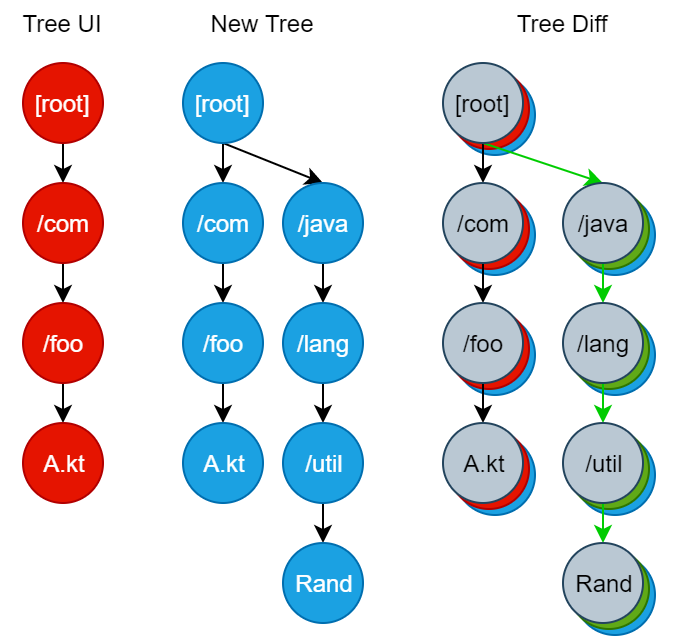

The diagram above was exported from draw.io. Its source (the exported page's mxGraphModel, read from the mxfile embedded in the PNG):
<mxGraphModel dx="1502" dy="663" grid="1" gridSize="10" guides="1" tooltips="1" connect="1" arrows="1" fold="1" page="1" pageScale="1" pageWidth="850" pageHeight="1100" math="0" shadow="0">
  <root>
    <mxCell id="0" />
    <mxCell id="1" parent="0" />
    <mxCell id="2" value="" style="ellipse;whiteSpace=wrap;html=1;aspect=fixed;fillColor=#1ba1e2;strokeColor=#006EAF;fontColor=#ffffff;movable=1;resizable=1;rotatable=1;deletable=1;editable=1;connectable=1;" vertex="1" parent="1">
      <mxGeometry x="916" y="926" width="40" height="40" as="geometry" />
    </mxCell>
    <mxCell id="3" value="" style="ellipse;whiteSpace=wrap;html=1;aspect=fixed;fillColor=#60a917;strokeColor=#2D7600;fontColor=#ffffff;movable=1;resizable=1;rotatable=1;deletable=1;editable=1;connectable=1;" vertex="1" parent="1">
      <mxGeometry x="913" y="923" width="40" height="40" as="geometry" />
    </mxCell>
    <mxCell id="4" value="" style="ellipse;whiteSpace=wrap;html=1;aspect=fixed;fillColor=#1ba1e2;strokeColor=#006EAF;fontColor=#ffffff;movable=1;resizable=1;rotatable=1;deletable=1;editable=1;connectable=1;" vertex="1" parent="1">
      <mxGeometry x="916" y="866" width="40" height="40" as="geometry" />
    </mxCell>
    <mxCell id="5" value="" style="ellipse;whiteSpace=wrap;html=1;aspect=fixed;fillColor=#60a917;strokeColor=#2D7600;fontColor=#ffffff;movable=1;resizable=1;rotatable=1;deletable=1;editable=1;connectable=1;" vertex="1" parent="1">
      <mxGeometry x="913" y="863" width="40" height="40" as="geometry" />
    </mxCell>
    <mxCell id="6" value="" style="ellipse;whiteSpace=wrap;html=1;aspect=fixed;fillColor=#1ba1e2;strokeColor=#006EAF;fontColor=#ffffff;movable=1;resizable=1;rotatable=1;deletable=1;editable=1;connectable=1;" vertex="1" parent="1">
      <mxGeometry x="916" y="806" width="40" height="40" as="geometry" />
    </mxCell>
    <mxCell id="7" value="" style="ellipse;whiteSpace=wrap;html=1;aspect=fixed;fillColor=#60a917;strokeColor=#2D7600;fontColor=#ffffff;movable=1;resizable=1;rotatable=1;deletable=1;editable=1;connectable=1;" vertex="1" parent="1">
      <mxGeometry x="913" y="803" width="40" height="40" as="geometry" />
    </mxCell>
    <mxCell id="8" value="" style="ellipse;whiteSpace=wrap;html=1;aspect=fixed;fillColor=#1ba1e2;strokeColor=#006EAF;fontColor=#ffffff;movable=1;resizable=1;rotatable=1;deletable=1;editable=1;connectable=1;" vertex="1" parent="1">
      <mxGeometry x="916" y="746" width="40" height="40" as="geometry" />
    </mxCell>
    <mxCell id="9" value="" style="ellipse;whiteSpace=wrap;html=1;aspect=fixed;fillColor=#60a917;strokeColor=#2D7600;fontColor=#ffffff;movable=1;resizable=1;rotatable=1;deletable=1;editable=1;connectable=1;" vertex="1" parent="1">
      <mxGeometry x="913" y="743" width="40" height="40" as="geometry" />
    </mxCell>
    <mxCell id="10" value="" style="ellipse;whiteSpace=wrap;html=1;aspect=fixed;fillColor=#1ba1e2;strokeColor=#006EAF;fontColor=#ffffff;movable=1;resizable=1;rotatable=1;deletable=1;editable=1;connectable=1;" vertex="1" parent="1">
      <mxGeometry x="856" y="866" width="40" height="40" as="geometry" />
    </mxCell>
    <mxCell id="11" value="" style="ellipse;whiteSpace=wrap;html=1;aspect=fixed;fillColor=#e51400;strokeColor=#B20000;fontColor=#ffffff;movable=1;resizable=1;rotatable=1;deletable=1;editable=1;connectable=1;" vertex="1" parent="1">
      <mxGeometry x="853" y="863" width="40" height="40" as="geometry" />
    </mxCell>
    <mxCell id="12" value="" style="ellipse;whiteSpace=wrap;html=1;aspect=fixed;fillColor=#1ba1e2;strokeColor=#006EAF;fontColor=#ffffff;movable=1;resizable=1;rotatable=1;deletable=1;editable=1;connectable=1;" vertex="1" parent="1">
      <mxGeometry x="856" y="806" width="40" height="40" as="geometry" />
    </mxCell>
    <mxCell id="13" value="" style="ellipse;whiteSpace=wrap;html=1;aspect=fixed;fillColor=#e51400;strokeColor=#B20000;fontColor=#ffffff;movable=1;resizable=1;rotatable=1;deletable=1;editable=1;connectable=1;" vertex="1" parent="1">
      <mxGeometry x="853" y="803" width="40" height="40" as="geometry" />
    </mxCell>
    <mxCell id="14" value="" style="ellipse;whiteSpace=wrap;html=1;aspect=fixed;fillColor=#1ba1e2;strokeColor=#006EAF;fontColor=#ffffff;movable=1;resizable=1;rotatable=1;deletable=1;editable=1;connectable=1;" vertex="1" parent="1">
      <mxGeometry x="856" y="746" width="40" height="40" as="geometry" />
    </mxCell>
    <mxCell id="15" value="" style="ellipse;whiteSpace=wrap;html=1;aspect=fixed;fillColor=#e51400;strokeColor=#B20000;fontColor=#ffffff;movable=1;resizable=1;rotatable=1;deletable=1;editable=1;connectable=1;" vertex="1" parent="1">
      <mxGeometry x="853" y="743" width="40" height="40" as="geometry" />
    </mxCell>
    <mxCell id="16" value="" style="ellipse;whiteSpace=wrap;html=1;aspect=fixed;fillColor=#1ba1e2;strokeColor=#006EAF;fontColor=#ffffff;movable=1;resizable=1;rotatable=1;deletable=1;editable=1;connectable=1;" vertex="1" parent="1">
      <mxGeometry x="856" y="686" width="40" height="40" as="geometry" />
    </mxCell>
    <mxCell id="17" value="" style="ellipse;whiteSpace=wrap;html=1;aspect=fixed;fillColor=#e51400;strokeColor=#B20000;fontColor=#ffffff;movable=1;resizable=1;rotatable=1;deletable=1;editable=1;connectable=1;" vertex="1" parent="1">
      <mxGeometry x="853" y="683" width="40" height="40" as="geometry" />
    </mxCell>
    <mxCell id="18" style="rounded=0;orthogonalLoop=1;jettySize=auto;html=1;exitX=0.5;exitY=1;exitDx=0;exitDy=0;entryX=0.5;entryY=0;entryDx=0;entryDy=0;" edge="1" source="19" target="21" parent="1">
      <mxGeometry relative="1" as="geometry" />
    </mxCell>
    <mxCell id="19" value="[root]" style="ellipse;whiteSpace=wrap;html=1;aspect=fixed;fillColor=#e51400;strokeColor=#B20000;fontColor=#ffffff;" vertex="1" parent="1">
      <mxGeometry x="640" y="680" width="40" height="40" as="geometry" />
    </mxCell>
    <mxCell id="20" style="edgeStyle=none;rounded=0;orthogonalLoop=1;jettySize=auto;html=1;exitX=0.5;exitY=1;exitDx=0;exitDy=0;entryX=0.5;entryY=0;entryDx=0;entryDy=0;" edge="1" source="21" target="23" parent="1">
      <mxGeometry relative="1" as="geometry" />
    </mxCell>
    <mxCell id="21" value="/com" style="ellipse;whiteSpace=wrap;html=1;aspect=fixed;fillColor=#e51400;strokeColor=#B20000;fontColor=#ffffff;" vertex="1" parent="1">
      <mxGeometry x="640" y="740" width="40" height="40" as="geometry" />
    </mxCell>
    <mxCell id="22" style="edgeStyle=none;rounded=0;orthogonalLoop=1;jettySize=auto;html=1;exitX=0.5;exitY=1;exitDx=0;exitDy=0;entryX=0.5;entryY=0;entryDx=0;entryDy=0;" edge="1" source="23" target="24" parent="1">
      <mxGeometry relative="1" as="geometry" />
    </mxCell>
    <mxCell id="23" value="/foo" style="ellipse;whiteSpace=wrap;html=1;aspect=fixed;fillColor=#e51400;strokeColor=#B20000;fontColor=#ffffff;" vertex="1" parent="1">
      <mxGeometry x="640" y="800" width="40" height="40" as="geometry" />
    </mxCell>
    <mxCell id="24" value="&lt;font style=&quot;font-size: 12px&quot;&gt;A.kt&lt;/font&gt;" style="ellipse;whiteSpace=wrap;html=1;aspect=fixed;fillColor=#e51400;strokeColor=#B20000;fontColor=#ffffff;" vertex="1" parent="1">
      <mxGeometry x="640" y="860" width="40" height="40" as="geometry" />
    </mxCell>
    <mxCell id="25" value="Tree UI" style="text;html=1;align=center;verticalAlign=middle;whiteSpace=wrap;rounded=0;" vertex="1" parent="1">
      <mxGeometry x="630" y="650" width="60" height="20" as="geometry" />
    </mxCell>
    <mxCell id="26" style="rounded=0;orthogonalLoop=1;jettySize=auto;html=1;exitX=0.5;exitY=1;exitDx=0;exitDy=0;entryX=0.5;entryY=0;entryDx=0;entryDy=0;" edge="1" source="28" target="30" parent="1">
      <mxGeometry relative="1" as="geometry" />
    </mxCell>
    <mxCell id="27" style="edgeStyle=none;rounded=0;orthogonalLoop=1;jettySize=auto;html=1;exitX=0.5;exitY=1;exitDx=0;exitDy=0;entryX=0.5;entryY=0;entryDx=0;entryDy=0;" edge="1" source="28" target="34" parent="1">
      <mxGeometry relative="1" as="geometry" />
    </mxCell>
    <mxCell id="28" value="[root]" style="ellipse;whiteSpace=wrap;html=1;aspect=fixed;fillColor=#1ba1e2;strokeColor=#006EAF;fontColor=#ffffff;" vertex="1" parent="1">
      <mxGeometry x="720" y="680" width="40" height="40" as="geometry" />
    </mxCell>
    <mxCell id="29" style="edgeStyle=none;rounded=0;orthogonalLoop=1;jettySize=auto;html=1;exitX=0.5;exitY=1;exitDx=0;exitDy=0;entryX=0.5;entryY=0;entryDx=0;entryDy=0;" edge="1" source="30" target="32" parent="1">
      <mxGeometry relative="1" as="geometry" />
    </mxCell>
    <mxCell id="30" value="/com" style="ellipse;whiteSpace=wrap;html=1;aspect=fixed;fillColor=#1ba1e2;strokeColor=#006EAF;fontColor=#ffffff;" vertex="1" parent="1">
      <mxGeometry x="720" y="740" width="40" height="40" as="geometry" />
    </mxCell>
    <mxCell id="31" style="edgeStyle=none;rounded=0;orthogonalLoop=1;jettySize=auto;html=1;exitX=0.5;exitY=1;exitDx=0;exitDy=0;entryX=0.5;entryY=0;entryDx=0;entryDy=0;" edge="1" source="32" target="37" parent="1">
      <mxGeometry relative="1" as="geometry" />
    </mxCell>
    <mxCell id="32" value="/foo" style="ellipse;whiteSpace=wrap;html=1;aspect=fixed;fillColor=#1ba1e2;strokeColor=#006EAF;fontColor=#ffffff;" vertex="1" parent="1">
      <mxGeometry x="720" y="800" width="40" height="40" as="geometry" />
    </mxCell>
    <mxCell id="33" style="edgeStyle=none;rounded=0;orthogonalLoop=1;jettySize=auto;html=1;exitX=0.5;exitY=1;exitDx=0;exitDy=0;entryX=0.5;entryY=0;entryDx=0;entryDy=0;" edge="1" source="34" target="36" parent="1">
      <mxGeometry relative="1" as="geometry" />
    </mxCell>
    <mxCell id="34" value="/java" style="ellipse;whiteSpace=wrap;html=1;aspect=fixed;fillColor=#1ba1e2;strokeColor=#006EAF;fontColor=#ffffff;" vertex="1" parent="1">
      <mxGeometry x="770" y="740" width="40" height="40" as="geometry" />
    </mxCell>
    <mxCell id="35" style="edgeStyle=none;rounded=0;orthogonalLoop=1;jettySize=auto;html=1;exitX=0.5;exitY=1;exitDx=0;exitDy=0;entryX=0.5;entryY=0;entryDx=0;entryDy=0;" edge="1" source="36" target="39" parent="1">
      <mxGeometry relative="1" as="geometry" />
    </mxCell>
    <mxCell id="36" value="/lang" style="ellipse;whiteSpace=wrap;html=1;aspect=fixed;fillColor=#1ba1e2;strokeColor=#006EAF;fontColor=#ffffff;" vertex="1" parent="1">
      <mxGeometry x="770" y="800" width="40" height="40" as="geometry" />
    </mxCell>
    <mxCell id="37" value="&lt;font style=&quot;font-size: 12px&quot;&gt;A.kt&lt;/font&gt;" style="ellipse;whiteSpace=wrap;html=1;aspect=fixed;fillColor=#1ba1e2;strokeColor=#006EAF;fontColor=#ffffff;" vertex="1" parent="1">
      <mxGeometry x="720" y="860" width="40" height="40" as="geometry" />
    </mxCell>
    <mxCell id="38" style="edgeStyle=none;rounded=0;orthogonalLoop=1;jettySize=auto;html=1;exitX=0.5;exitY=1;exitDx=0;exitDy=0;entryX=0.5;entryY=0;entryDx=0;entryDy=0;" edge="1" source="39" target="40" parent="1">
      <mxGeometry relative="1" as="geometry" />
    </mxCell>
    <mxCell id="39" value="/util" style="ellipse;whiteSpace=wrap;html=1;aspect=fixed;fillColor=#1ba1e2;strokeColor=#006EAF;fontColor=#ffffff;" vertex="1" parent="1">
      <mxGeometry x="770" y="860" width="40" height="40" as="geometry" />
    </mxCell>
    <mxCell id="40" value="Rand" style="ellipse;whiteSpace=wrap;html=1;aspect=fixed;fillColor=#1ba1e2;strokeColor=#006EAF;fontColor=#ffffff;" vertex="1" parent="1">
      <mxGeometry x="770" y="920" width="40" height="40" as="geometry" />
    </mxCell>
    <mxCell id="41" value="New Tree" style="text;html=1;strokeColor=none;fillColor=none;align=center;verticalAlign=middle;whiteSpace=wrap;rounded=0;" vertex="1" parent="1">
      <mxGeometry x="720" y="650" width="80" height="20" as="geometry" />
    </mxCell>
    <mxCell id="42" value="Tree Diff" style="text;html=1;strokeColor=none;fillColor=none;align=center;verticalAlign=middle;whiteSpace=wrap;rounded=0;" vertex="1" parent="1">
      <mxGeometry x="850" y="650" width="120" height="20" as="geometry" />
    </mxCell>
    <mxCell id="43" style="rounded=0;orthogonalLoop=1;jettySize=auto;html=1;exitX=0.5;exitY=1;exitDx=0;exitDy=0;entryX=0.5;entryY=0;entryDx=0;entryDy=0;movable=1;resizable=1;rotatable=1;deletable=1;editable=1;connectable=1;" edge="1" source="45" target="47" parent="1">
      <mxGeometry relative="1" as="geometry" />
    </mxCell>
    <mxCell id="44" style="edgeStyle=none;rounded=0;orthogonalLoop=1;jettySize=auto;html=1;exitX=0.5;exitY=1;exitDx=0;exitDy=0;entryX=0.5;entryY=0;entryDx=0;entryDy=0;strokeColor=#00CC00;movable=1;resizable=1;rotatable=1;deletable=1;editable=1;connectable=1;" edge="1" source="45" target="52" parent="1">
      <mxGeometry relative="1" as="geometry" />
    </mxCell>
    <mxCell id="45" value="[root]" style="ellipse;whiteSpace=wrap;html=1;aspect=fixed;fillColor=#bac8d3;strokeColor=#23445d;movable=1;resizable=1;rotatable=1;deletable=1;editable=1;connectable=1;" vertex="1" parent="1">
      <mxGeometry x="850" y="680" width="40" height="40" as="geometry" />
    </mxCell>
    <mxCell id="46" style="edgeStyle=none;rounded=0;orthogonalLoop=1;jettySize=auto;html=1;exitX=0.5;exitY=1;exitDx=0;exitDy=0;entryX=0.5;entryY=0;entryDx=0;entryDy=0;movable=1;resizable=1;rotatable=1;deletable=1;editable=1;connectable=1;" edge="1" source="47" target="49" parent="1">
      <mxGeometry relative="1" as="geometry" />
    </mxCell>
    <mxCell id="47" value="/com" style="ellipse;whiteSpace=wrap;html=1;aspect=fixed;fillColor=#bac8d3;strokeColor=#23445d;movable=1;resizable=1;rotatable=1;deletable=1;editable=1;connectable=1;" vertex="1" parent="1">
      <mxGeometry x="850" y="740" width="40" height="40" as="geometry" />
    </mxCell>
    <mxCell id="48" style="edgeStyle=none;rounded=0;orthogonalLoop=1;jettySize=auto;html=1;exitX=0.5;exitY=1;exitDx=0;exitDy=0;entryX=0.5;entryY=0;entryDx=0;entryDy=0;movable=1;resizable=1;rotatable=1;deletable=1;editable=1;connectable=1;" edge="1" source="49" target="50" parent="1">
      <mxGeometry relative="1" as="geometry" />
    </mxCell>
    <mxCell id="49" value="/foo" style="ellipse;whiteSpace=wrap;html=1;aspect=fixed;fillColor=#bac8d3;strokeColor=#23445d;movable=1;resizable=1;rotatable=1;deletable=1;editable=1;connectable=1;" vertex="1" parent="1">
      <mxGeometry x="850" y="800" width="40" height="40" as="geometry" />
    </mxCell>
    <mxCell id="50" value="&lt;font style=&quot;font-size: 12px&quot;&gt;A.kt&lt;/font&gt;" style="ellipse;whiteSpace=wrap;html=1;aspect=fixed;fillColor=#bac8d3;strokeColor=#23445d;movable=1;resizable=1;rotatable=1;deletable=1;editable=1;connectable=1;" vertex="1" parent="1">
      <mxGeometry x="850" y="860" width="40" height="40" as="geometry" />
    </mxCell>
    <mxCell id="51" style="rounded=0;orthogonalLoop=1;jettySize=auto;html=1;exitX=0.5;exitY=1;exitDx=0;exitDy=0;entryX=0.5;entryY=0;entryDx=0;entryDy=0;strokeColor=#00CC00;movable=1;resizable=1;rotatable=1;deletable=1;editable=1;connectable=1;" edge="1" source="52" target="54" parent="1">
      <mxGeometry relative="1" as="geometry" />
    </mxCell>
    <mxCell id="52" value="/java" style="ellipse;whiteSpace=wrap;html=1;aspect=fixed;fillColor=#bac8d3;strokeColor=#23445d;movable=1;resizable=1;rotatable=1;deletable=1;editable=1;connectable=1;" vertex="1" parent="1">
      <mxGeometry x="910" y="740" width="40" height="40" as="geometry" />
    </mxCell>
    <mxCell id="53" style="edgeStyle=none;rounded=0;orthogonalLoop=1;jettySize=auto;html=1;exitX=0.5;exitY=1;exitDx=0;exitDy=0;entryX=0.5;entryY=0;entryDx=0;entryDy=0;strokeColor=#00CC00;movable=1;resizable=1;rotatable=1;deletable=1;editable=1;connectable=1;" edge="1" source="54" target="56" parent="1">
      <mxGeometry relative="1" as="geometry" />
    </mxCell>
    <mxCell id="54" value="/lang" style="ellipse;whiteSpace=wrap;html=1;aspect=fixed;fillColor=#bac8d3;strokeColor=#23445d;movable=1;resizable=1;rotatable=1;deletable=1;editable=1;connectable=1;" vertex="1" parent="1">
      <mxGeometry x="910" y="800" width="40" height="40" as="geometry" />
    </mxCell>
    <mxCell id="55" style="edgeStyle=none;rounded=0;orthogonalLoop=1;jettySize=auto;html=1;exitX=0.5;exitY=1;exitDx=0;exitDy=0;entryX=0.5;entryY=0;entryDx=0;entryDy=0;strokeColor=#00CC00;movable=1;resizable=1;rotatable=1;deletable=1;editable=1;connectable=1;" edge="1" source="56" target="57" parent="1">
      <mxGeometry relative="1" as="geometry" />
    </mxCell>
    <mxCell id="56" value="/util" style="ellipse;whiteSpace=wrap;html=1;aspect=fixed;fillColor=#bac8d3;strokeColor=#23445d;movable=1;resizable=1;rotatable=1;deletable=1;editable=1;connectable=1;" vertex="1" parent="1">
      <mxGeometry x="910" y="860" width="40" height="40" as="geometry" />
    </mxCell>
    <mxCell id="57" value="Rand" style="ellipse;whiteSpace=wrap;html=1;aspect=fixed;fillColor=#bac8d3;strokeColor=#23445d;movable=1;resizable=1;rotatable=1;deletable=1;editable=1;connectable=1;" vertex="1" parent="1">
      <mxGeometry x="910" y="920" width="40" height="40" as="geometry" />
    </mxCell>
  </root>
</mxGraphModel>